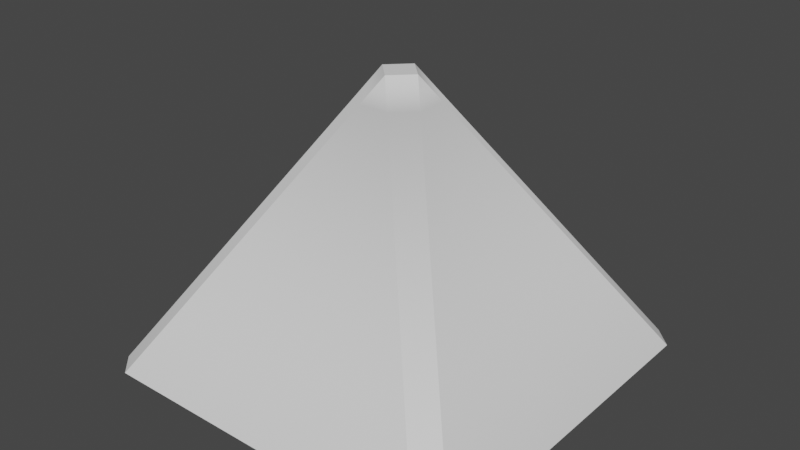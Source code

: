 # Source: Roof_Point_Red.blend  (saved by Blender 3.0.42; exported with 4.5.12 LTS)
import bpy
from mathutils import Matrix  # noqa: F401  (used for matrix-valued properties, if any)

bpy.ops.wm.read_factory_settings(use_empty=True)
scene = bpy.context.scene
scene.name = 'Scene'

# ---- collections
col_collection = bpy.data.collections.new('Collection'); scene.collection.children.link(col_collection)

# ---- world
world_world = bpy.data.worlds.new('World'); scene.world = world_world
world_world.use_nodes = True; world_world.node_tree.nodes.clear()
_N = world_world.node_tree.nodes; _L = world_world.node_tree.links
n0 = _N.new('ShaderNodeOutputWorld'); n0.name = 'World Output'; n0.location = (300, 300)
n1 = _N.new('ShaderNodeBackground'); n1.name = 'Background'; n1.location = (10, 300)
n1.inputs[0].default_value = (0.05088, 0.05088, 0.05088, 1.0)
_L.new(n1.outputs[0], n0.inputs[0])
n0.is_active_output = True
world_world.color = (0.05088, 0.05088, 0.05088)
world_world.use_sun_shadow = False
world_world.sun_shadow_jitter_overblur = 0.0

# ---- meshes
me_roof_point_red_01 = bpy.data.meshes.new('Roof_Point_Red_01')
me_roof_point_red_01.from_pydata([(1.329, 2.814, -1.5), (1.197, 2.596, -1.633), (1.197, 2.596, -1.367), (1.5, 2.814, -1.671), (1.367, 2.596, -1.803), (1.633, 2.596, -1.803), (1.671, 2.814, -1.5), (1.803, 2.596, -1.633), (1.803, 2.596, -1.367), (1.5, 2.814, -1.329), (1.633, 2.596, -1.197), (1.367, 2.596, -1.197), (0.0, 0.3548, 0.1706), (-0.1706, 0.3548, 0.0), (3.0, 0.3548, 0.1706), (3.171, 0.3548, 0.0), (3.171, 0.3548, -3.0), (3.0, 0.3548, -3.171), (0.0, 0.3548, -3.171), (-0.1706, 0.3548, -3.0), (0.0, 0.25, -3.0), (0.0, 0.25, 0.0), (3.0, 0.25, 0.0), (3.0, 0.25, -3.0)], [], [(0, 1, 2), (3, 4, 1, 0), (3, 5, 4), (6, 7, 5, 3), (6, 8, 7), (9, 10, 8, 6), (9, 11, 10), (0, 2, 11, 9), (12, 11, 2, 13), (14, 10, 11, 12), (15, 8, 10, 14), (16, 7, 8, 15), (17, 5, 7, 16), (18, 4, 5, 17), (19, 1, 4, 18), (13, 2, 1, 19), (7, 5, 4, 1, 2, 11, 10, 8), (20, 21, 13, 19), (12, 13, 21), (21, 22, 14, 12), (15, 14, 22), (22, 23, 16, 15), (17, 16, 23), (23, 20, 18, 17), (19, 18, 20), (0, 9, 6, 3)])
me_roof_point_red_01.polygons.foreach_set('use_smooth', [True] * 26)
me_roof_point_red_01.polygons.foreach_set('material_index', [0, 0, 0, 0, 0, 0, 0, 0, 1, 1, 1, 1, 1, 1, 1, 1, 2, 1, 1, 1, 1, 1, 1, 1, 1, 0])
_k = set([(0, 1), (0, 2), (0, 3), (0, 9), (1, 19), (2, 13), (3, 4), (3, 5), (3, 6), (4, 18), (5, 17), (6, 7), (6, 8), (6, 9), (7, 16), (8, 15), (9, 10), (9, 11), (10, 14), (11, 12), (12, 13), (12, 14), (12, 21), (13, 19), (13, 21), (14, 15), (14, 22), (15, 16), (15, 22), (16, 17), (16, 23), (17, 18), (17, 23), (18, 19), (18, 20), (19, 20)])
me_roof_point_red_01.attributes.new('sharp_edge', 'BOOLEAN', 'EDGE').data.foreach_set('value', [ (min(e.vertices), max(e.vertices)) in _k for e in me_roof_point_red_01.edges])
_uv = me_roof_point_red_01.uv_layers.new(name='UVMap')
_uv.uv.foreach_set('vector', [0.09414, 0.8879, 0.09314, 0.886, 0.09515, 0.886, 0.08854, 0.8801, 0.08854, 0.8779, 0.09036, 0.8779, 0.09036, 0.8801, 0.09414, 0.8761, 0.09314, 0.8742, 0.09515, 0.8742, 0.1046, 0.8696, 0.1046, 0.8674, 0.1064, 0.8674, 0.1064, 0.8696, 0.1168, 0.8761, 0.1158, 0.8742, 0.1178, 0.8742, 0.1206, 0.8801, 0.1206, 0.8779, 0.1224, 0.8779, 0.1224, 0.8801, 0.1168, 0.8879, 0.1158, 0.886, 0.1178, 0.886, 0.1046, 0.8905, 0.1046, 0.8883, 0.1064, 0.8883, 0.1064, 0.8905, 0.5, 0.5038, 0.5, 0.5038, 0.5, 0.5038, 0.5, 0.5038, 0.5, 0.5038, 0.5, 0.5038, 0.5, 0.5038, 0.5, 0.5038, 0.5, 0.5038, 0.5, 0.5038, 0.5, 0.5038, 0.5, 0.5038, 0.5, 0.5038, 0.5, 0.5038, 0.5, 0.5038, 0.5, 0.5038, 0.5, 0.5038, 0.5, 0.5038, 0.5, 0.5038, 0.5, 0.5038, 0.5, 0.5038, 0.5, 0.5038, 0.5, 0.5038, 0.5, 0.5038, 0.5, 0.5038, 0.5, 0.5038, 0.5, 0.5038, 0.5, 0.5038, 0.5, 0.5038, 0.5, 0.5038, 0.5, 0.5038, 0.5, 0.5038, 0.1148, 0.8825, 0.1096, 0.8877, 0.1015, 0.8877, 0.09629, 0.8825, 0.09629, 0.8744, 0.1015, 0.8692, 0.1096, 0.8692, 0.1148, 0.8744, 0.5, 0.5038, 0.5, 0.5038, 0.5, 0.5038, 0.5, 0.5038, 0.5, 0.5038, 0.5, 0.5038, 0.5, 0.5038, 0.5, 0.5038, 0.5, 0.5038, 0.5, 0.5038, 0.5, 0.5038, 0.5, 0.5038, 0.5, 0.5038, 0.5, 0.5038, 0.5, 0.5038, 0.5, 0.5038, 0.5, 0.5038, 0.5, 0.5038, 0.5, 0.5038, 0.5, 0.5038, 0.5, 0.5038, 0.5, 0.5038, 0.5, 0.5038, 0.5, 0.5038, 0.5, 0.5038, 0.5, 0.5038, 0.5, 0.5038, 0.5, 0.5038, 0.1155, 0.8759, 0.1168, 0.8746, 0.1181, 0.8759, 0.1168, 0.8772])
me_roof_point_red_01.materials.append(None)
me_roof_point_red_01.materials.append(None)
me_roof_point_red_01.materials.append(None)
me_roof_point_red_01.use_remesh_fix_poles = True
me_roof_point_red_01.use_remesh_preserve_attributes = False
me_roof_point_red_01.update()
me_roof_point_red_01.normals_split_custom_set([tuple(v) for v in zip(*[iter([-0.8537, 0.5208, 0.0, -0.8537, 0.5208, 0.0, -0.8537, 0.5208, 0.0, -0.5354, 0.6532, -0.5354, -0.5354, 0.6532, -0.5354, -0.5354, 0.6532, -0.5354, -0.5354, 0.6532, -0.5354, 0.0, 0.5208, -0.8537, 0.0, 0.5208, -0.8537, 0.0, 0.5208, -0.8537, 0.5354, 0.6532, -0.5354, 0.5354, 0.6532, -0.5354, 0.5354, 0.6532, -0.5354, 0.5354, 0.6532, -0.5354, 0.8537, 0.5208, 0.0, 0.8537, 0.5208, 0.0, 0.8537, 0.5208, 0.0, 0.5354, 0.6532, 0.5354, 0.5354, 0.6532, 0.5354, 0.5354, 0.6532, 0.5354, 0.5354, 0.6532, 0.5354, 0.0, 0.5208, 0.8537, 0.0, 0.5208, 0.8537, 0.0, 0.5208, 0.8537, -0.5354, 0.6532, 0.5354, -0.5354, 0.6532, 0.5354, -0.5354, 0.6532, 0.5354, -0.5354, 0.6532, 0.5354, -0.5354, 0.6532, 0.5354, -0.5354, 0.6532, 0.5354, -0.5354, 0.6532, 0.5354, -0.5354, 0.6532, 0.5354, 0.0, 0.5208, 0.8537, 0.0, 0.5208, 0.8537, 0.0, 0.5208, 0.8537, 0.0, 0.5208, 0.8537, 0.5354, 0.6532, 0.5354, 0.5354, 0.6532, 0.5354, 0.5354, 0.6532, 0.5354, 0.5354, 0.6532, 0.5354, 0.8537, 0.5208, 0.0, 0.8537, 0.5208, 0.0, 0.8537, 0.5208, 0.0, 0.8537, 0.5208, 0.0, 0.5354, 0.6532, -0.5354, 0.5354, 0.6532, -0.5354, 0.5354, 0.6532, -0.5354, 0.5354, 0.6532, -0.5354, 0.0, 0.5208, -0.8537, 0.0, 0.5208, -0.8537, 0.0, 0.5208, -0.8537, 0.0, 0.5208, -0.8537, -0.5354, 0.6532, -0.5354, -0.5354, 0.6532, -0.5354, -0.5354, 0.6532, -0.5354, -0.5354, 0.6532, -0.5354, -0.8537, 0.5208, 0.0, -0.8537, 0.5208, 0.0, -0.8537, 0.5208, 0.0, -0.8537, 0.5208, 0.0, 0.0, 1.0, -9.618e-08, 0.0, 1.0, -9.618e-08, 0.0, 1.0, -9.618e-08, 0.0, 1.0, -9.618e-08, 0.0, 1.0, -9.618e-08, 0.0, 1.0, -9.618e-08, 0.0, 1.0, -9.618e-08, 0.0, 1.0, -9.618e-08, -0.5235, -0.852, 0.0, -0.5235, -0.852, 0.0, -0.5235, -0.852, 0.0, -0.5235, -0.852, 0.0, -0.4638, -0.7548, 0.4638, -0.4638, -0.7548, 0.4638, -0.4638, -0.7548, 0.4638, 0.0, -0.852, 0.5235, 0.0, -0.852, 0.5235, 0.0, -0.852, 0.5235, 0.0, -0.852, 0.5235, 0.4638, -0.7548, 0.4638, 0.4638, -0.7548, 0.4638, 0.4638, -0.7548, 0.4638, 0.5235, -0.852, 0.0, 0.5235, -0.852, 0.0, 0.5235, -0.852, 0.0, 0.5235, -0.852, 0.0, 0.4638, -0.7548, -0.4638, 0.4638, -0.7548, -0.4638, 0.4638, -0.7548, -0.4638, 0.0, -0.852, -0.5235, 0.0, -0.852, -0.5235, 0.0, -0.852, -0.5235, 0.0, -0.852, -0.5235, -0.4638, -0.7548, -0.4638, -0.4638, -0.7548, -0.4638, -0.4638, -0.7548, -0.4638, 0.0, 1.0, 0.0, 0.0, 1.0, 0.0, 0.0, 1.0, 0.0, 0.0, 1.0, 0.0])] * 3)])

# ---- objects
ob_roof_point_red_01 = bpy.data.objects.new('Roof_Point_Red_01', me_roof_point_red_01)

# ---- transforms, parenting, visibility, modifiers, constraints
ob_roof_point_red_01.location = (0.0, 0.0, 0.0)
ob_roof_point_red_01.rotation_euler = (1.571, -0.0, 0.0)

# ---- collection membership
col_collection.objects.link(ob_roof_point_red_01)

# ---- scene / render settings (as saved in the file)
scene.frame_start = 1; scene.frame_end = 250; scene.frame_set(1)
scene.render.engine = 'BLENDER_EEVEE_NEXT'
scene.cycles.sampling_pattern = 'TABULATED_SOBOL'
scene.cycles.use_light_tree = False
scene.view_settings.view_transform = 'Filmic'
bpy.context.view_layer.update()

# ---- added for rendering (the .blend has no active camera and no usable light): camera, sun
cam_auto = bpy.data.cameras.new('AutoCamera')
cam_auto.lens = 50.0
cam_auto.sensor_width = 36.0
cam_auto.clip_end = 1000.0
ob_auto_camera = bpy.data.objects.new('AutoCamera', cam_auto)
scene.collection.objects.link(ob_auto_camera)
ob_auto_camera.location = (6.4738, -4.46856, 5.51089)
ob_auto_camera.rotation_euler = (1.09748, -7.21219e-08, 0.694738)
scene.camera = ob_auto_camera
light_auto_sun = bpy.data.lights.new('AutoSun', 'SUN')
light_auto_sun.energy = 3.0
light_auto_sun.angle = 0.0523599
ob_auto_sun = bpy.data.objects.new('AutoSun', light_auto_sun)
scene.collection.objects.link(ob_auto_sun)
ob_auto_sun.rotation_euler = (0.872665, 0.174533, 0.523599)
bpy.context.view_layer.update()
